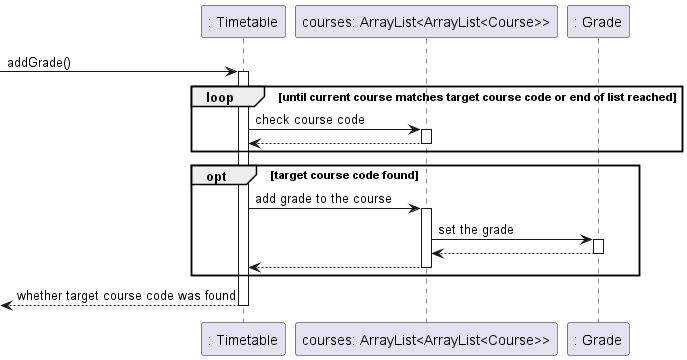

The diagram above was rendered by PlantUML. Its source (embedded in the PNG):
@startuml
autoactivate on
participant ": Timetable" as timetable
participant "courses: ArrayList<ArrayList<Course>>" as courses
participant ": Grade" as grade

[-> timetable : addGrade()
loop until current course matches target course code or end of list reached
    timetable -> courses : check course code
    timetable <-- courses
    deactivate courses
end

opt target course code found
    timetable -> courses : add grade to the course
    courses -> grade : set the grade
    courses <-- grade
    timetable <-- courses
    deactivate courses
    deactivate grade
end

[<-- timetable : whether target course code was found
deactivate timetable
@enduml